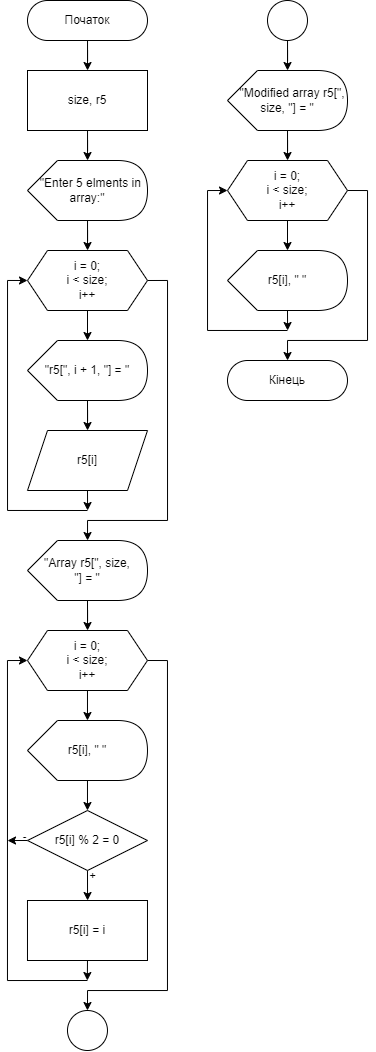

The diagram above was exported from draw.io. Its source (the exported page's mxGraphModel, read from the mxfile embedded in the PNG):
<mxGraphModel dx="629" dy="351" grid="1" gridSize="10" guides="1" tooltips="1" connect="1" arrows="1" fold="1" page="1" pageScale="1" pageWidth="850" pageHeight="1100" math="0" shadow="0">
  <root>
    <mxCell id="0" />
    <mxCell id="1" parent="0" />
    <mxCell id="F8SzxFUsKdaZElCjeecZ-1" value="" style="edgeStyle=orthogonalEdgeStyle;rounded=0;orthogonalLoop=1;jettySize=auto;html=1;" edge="1" parent="1" source="F8SzxFUsKdaZElCjeecZ-2" target="F8SzxFUsKdaZElCjeecZ-4">
      <mxGeometry relative="1" as="geometry" />
    </mxCell>
    <mxCell id="F8SzxFUsKdaZElCjeecZ-2" value="Початок" style="rounded=1;whiteSpace=wrap;html=1;fontSize=12;glass=0;strokeWidth=1;shadow=0;arcSize=50;" vertex="1" parent="1">
      <mxGeometry x="40" y="40" width="120" height="40" as="geometry" />
    </mxCell>
    <mxCell id="F8SzxFUsKdaZElCjeecZ-3" value="" style="edgeStyle=orthogonalEdgeStyle;rounded=0;orthogonalLoop=1;jettySize=auto;html=1;" edge="1" parent="1" source="F8SzxFUsKdaZElCjeecZ-4" target="F8SzxFUsKdaZElCjeecZ-6">
      <mxGeometry relative="1" as="geometry" />
    </mxCell>
    <mxCell id="F8SzxFUsKdaZElCjeecZ-4" value="&lt;div&gt;size, r5&lt;/div&gt;" style="rounded=0;whiteSpace=wrap;html=1;" vertex="1" parent="1">
      <mxGeometry x="40" y="110" width="120" height="60" as="geometry" />
    </mxCell>
    <mxCell id="F8SzxFUsKdaZElCjeecZ-5" style="edgeStyle=orthogonalEdgeStyle;rounded=0;orthogonalLoop=1;jettySize=auto;html=1;" edge="1" parent="1" source="F8SzxFUsKdaZElCjeecZ-6">
      <mxGeometry relative="1" as="geometry">
        <mxPoint x="100.03703703703707" y="290" as="targetPoint" />
      </mxGeometry>
    </mxCell>
    <mxCell id="F8SzxFUsKdaZElCjeecZ-6" value="&amp;nbsp; &quot;Enter 5 elments in array:&quot;" style="shape=display;whiteSpace=wrap;html=1;" vertex="1" parent="1">
      <mxGeometry x="40" y="200" width="120" height="60" as="geometry" />
    </mxCell>
    <mxCell id="F8SzxFUsKdaZElCjeecZ-7" style="edgeStyle=orthogonalEdgeStyle;rounded=0;orthogonalLoop=1;jettySize=auto;html=1;exitX=0.5;exitY=1;exitDx=0;exitDy=0;" edge="1" parent="1" source="F8SzxFUsKdaZElCjeecZ-10">
      <mxGeometry relative="1" as="geometry">
        <mxPoint x="100" y="380" as="targetPoint" />
      </mxGeometry>
    </mxCell>
    <mxCell id="F8SzxFUsKdaZElCjeecZ-8" style="edgeStyle=orthogonalEdgeStyle;rounded=0;orthogonalLoop=1;jettySize=auto;html=1;exitX=0;exitY=0.5;exitDx=0;exitDy=0;entryX=0;entryY=0.5;entryDx=0;entryDy=0;" edge="1" parent="1" target="F8SzxFUsKdaZElCjeecZ-10">
      <mxGeometry relative="1" as="geometry">
        <mxPoint x="100" y="550" as="sourcePoint" />
        <Array as="points">
          <mxPoint x="20" y="550" />
          <mxPoint x="20" y="320" />
        </Array>
      </mxGeometry>
    </mxCell>
    <mxCell id="F8SzxFUsKdaZElCjeecZ-9" style="edgeStyle=orthogonalEdgeStyle;rounded=0;orthogonalLoop=1;jettySize=auto;html=1;exitX=1;exitY=0.5;exitDx=0;exitDy=0;" edge="1" parent="1" source="F8SzxFUsKdaZElCjeecZ-10">
      <mxGeometry relative="1" as="geometry">
        <mxPoint x="100.03703703703707" y="580" as="targetPoint" />
        <Array as="points">
          <mxPoint x="180" y="320" />
          <mxPoint x="180" y="560" />
          <mxPoint x="100" y="560" />
        </Array>
      </mxGeometry>
    </mxCell>
    <mxCell id="F8SzxFUsKdaZElCjeecZ-10" value="i = 0;&lt;br&gt;i &amp;lt; size;&lt;br&gt;i++" style="shape=hexagon;perimeter=hexagonPerimeter2;whiteSpace=wrap;html=1;fixedSize=1;" vertex="1" parent="1">
      <mxGeometry x="40" y="290" width="120" height="60" as="geometry" />
    </mxCell>
    <mxCell id="F8SzxFUsKdaZElCjeecZ-12" value="&quot;r5[&quot;, i + 1, &quot;] = &quot;" style="shape=display;whiteSpace=wrap;html=1;size=0.25;" vertex="1" parent="1">
      <mxGeometry x="40" y="380" width="120" height="60" as="geometry" />
    </mxCell>
    <mxCell id="F8SzxFUsKdaZElCjeecZ-13" style="edgeStyle=orthogonalEdgeStyle;rounded=0;orthogonalLoop=1;jettySize=auto;html=1;" edge="1" parent="1" target="F8SzxFUsKdaZElCjeecZ-15">
      <mxGeometry relative="1" as="geometry">
        <mxPoint x="100" y="440" as="sourcePoint" />
      </mxGeometry>
    </mxCell>
    <mxCell id="F8SzxFUsKdaZElCjeecZ-14" style="edgeStyle=orthogonalEdgeStyle;rounded=0;orthogonalLoop=1;jettySize=auto;html=1;exitX=0.5;exitY=1;exitDx=0;exitDy=0;" edge="1" parent="1" source="F8SzxFUsKdaZElCjeecZ-15">
      <mxGeometry relative="1" as="geometry">
        <mxPoint x="100.08108108108104" y="550" as="targetPoint" />
      </mxGeometry>
    </mxCell>
    <mxCell id="F8SzxFUsKdaZElCjeecZ-15" value="r5[i]" style="shape=parallelogram;perimeter=parallelogramPerimeter;whiteSpace=wrap;html=1;fixedSize=1;" vertex="1" parent="1">
      <mxGeometry x="40" y="470" width="120" height="60" as="geometry" />
    </mxCell>
    <mxCell id="F8SzxFUsKdaZElCjeecZ-32" style="edgeStyle=orthogonalEdgeStyle;rounded=0;orthogonalLoop=1;jettySize=auto;html=1;exitX=0;exitY=0;exitDx=60;exitDy=60;exitPerimeter=0;" edge="1" parent="1" source="F8SzxFUsKdaZElCjeecZ-18" target="F8SzxFUsKdaZElCjeecZ-22">
      <mxGeometry relative="1" as="geometry" />
    </mxCell>
    <mxCell id="F8SzxFUsKdaZElCjeecZ-18" value="&quot;Array r5[&quot;, size,&lt;br&gt;&quot;] = &quot;" style="shape=display;whiteSpace=wrap;html=1;size=0.25;" vertex="1" parent="1">
      <mxGeometry x="40" y="580" width="120" height="60" as="geometry" />
    </mxCell>
    <mxCell id="F8SzxFUsKdaZElCjeecZ-19" style="edgeStyle=orthogonalEdgeStyle;rounded=0;orthogonalLoop=1;jettySize=auto;html=1;exitX=0.5;exitY=1;exitDx=0;exitDy=0;" edge="1" parent="1" source="F8SzxFUsKdaZElCjeecZ-22">
      <mxGeometry relative="1" as="geometry">
        <mxPoint x="99.97999999999999" y="760" as="targetPoint" />
      </mxGeometry>
    </mxCell>
    <mxCell id="F8SzxFUsKdaZElCjeecZ-20" style="edgeStyle=orthogonalEdgeStyle;rounded=0;orthogonalLoop=1;jettySize=auto;html=1;fontSize=11;entryX=0;entryY=0.5;entryDx=0;entryDy=0;" edge="1" parent="1" target="F8SzxFUsKdaZElCjeecZ-22">
      <mxGeometry relative="1" as="geometry">
        <mxPoint x="99.97999999999999" y="1020" as="sourcePoint" />
        <Array as="points">
          <mxPoint x="19.97999999999999" y="1020" />
          <mxPoint x="19.97999999999999" y="700" />
        </Array>
      </mxGeometry>
    </mxCell>
    <mxCell id="F8SzxFUsKdaZElCjeecZ-21" style="edgeStyle=orthogonalEdgeStyle;rounded=0;orthogonalLoop=1;jettySize=auto;html=1;exitX=1;exitY=0.5;exitDx=0;exitDy=0;fontSize=11;" edge="1" parent="1" source="F8SzxFUsKdaZElCjeecZ-22">
      <mxGeometry relative="1" as="geometry">
        <Array as="points">
          <mxPoint x="179.98" y="700" />
          <mxPoint x="179.98" y="1030" />
          <mxPoint x="99.97999999999999" y="1030" />
        </Array>
        <mxPoint x="99.97999999999999" y="1050" as="targetPoint" />
      </mxGeometry>
    </mxCell>
    <mxCell id="F8SzxFUsKdaZElCjeecZ-22" value="i = 0;&lt;br&gt;i &amp;lt; size;&lt;br&gt;i++" style="shape=hexagon;perimeter=hexagonPerimeter2;whiteSpace=wrap;html=1;fixedSize=1;" vertex="1" parent="1">
      <mxGeometry x="39.97999999999999" y="670" width="120" height="60" as="geometry" />
    </mxCell>
    <mxCell id="F8SzxFUsKdaZElCjeecZ-23" style="edgeStyle=orthogonalEdgeStyle;rounded=0;orthogonalLoop=1;jettySize=auto;html=1;exitX=0.5;exitY=1;exitDx=0;exitDy=0;" edge="1" parent="1">
      <mxGeometry relative="1" as="geometry">
        <mxPoint x="99.97999999999999" y="850" as="targetPoint" />
        <mxPoint x="99.97999999999999" y="820" as="sourcePoint" />
      </mxGeometry>
    </mxCell>
    <mxCell id="F8SzxFUsKdaZElCjeecZ-24" value="r5[i], &quot; &quot;" style="shape=display;whiteSpace=wrap;html=1;" vertex="1" parent="1">
      <mxGeometry x="39.97999999999999" y="760" width="120" height="60" as="geometry" />
    </mxCell>
    <mxCell id="F8SzxFUsKdaZElCjeecZ-25" style="edgeStyle=orthogonalEdgeStyle;rounded=0;orthogonalLoop=1;jettySize=auto;html=1;exitX=0.5;exitY=1;exitDx=0;exitDy=0;fontSize=11;" edge="1" parent="1" source="F8SzxFUsKdaZElCjeecZ-27">
      <mxGeometry relative="1" as="geometry">
        <mxPoint x="100.0616326530612" y="940" as="targetPoint" />
      </mxGeometry>
    </mxCell>
    <mxCell id="F8SzxFUsKdaZElCjeecZ-26" style="edgeStyle=orthogonalEdgeStyle;rounded=0;orthogonalLoop=1;jettySize=auto;html=1;exitX=0;exitY=0.5;exitDx=0;exitDy=0;fontSize=11;" edge="1" parent="1" source="F8SzxFUsKdaZElCjeecZ-27">
      <mxGeometry relative="1" as="geometry">
        <mxPoint x="19.97999999999999" y="879.9230769230769" as="targetPoint" />
      </mxGeometry>
    </mxCell>
    <mxCell id="F8SzxFUsKdaZElCjeecZ-27" value="&lt;p style=&quot;line-height: 110%;&quot;&gt;&lt;font style=&quot;font-size: 12px;&quot;&gt;r5[i] % 2 = 0&lt;/font&gt;&lt;br&gt;&lt;/p&gt;" style="rhombus;whiteSpace=wrap;html=1;" vertex="1" parent="1">
      <mxGeometry x="39.97999999999999" y="850" width="120" height="60" as="geometry" />
    </mxCell>
    <mxCell id="F8SzxFUsKdaZElCjeecZ-28" style="edgeStyle=orthogonalEdgeStyle;rounded=0;orthogonalLoop=1;jettySize=auto;html=1;exitX=0.5;exitY=1;exitDx=0;exitDy=0;fontSize=11;" edge="1" parent="1" source="F8SzxFUsKdaZElCjeecZ-29">
      <mxGeometry relative="1" as="geometry">
        <mxPoint x="99.8420689655172" y="1020" as="targetPoint" />
      </mxGeometry>
    </mxCell>
    <mxCell id="F8SzxFUsKdaZElCjeecZ-29" value="r5[i] = i" style="rounded=0;whiteSpace=wrap;html=1;" vertex="1" parent="1">
      <mxGeometry x="39.97999999999999" y="940" width="120" height="60" as="geometry" />
    </mxCell>
    <mxCell id="F8SzxFUsKdaZElCjeecZ-30" value="+" style="text;html=1;align=center;verticalAlign=middle;resizable=0;points=[];autosize=1;strokeColor=none;fillColor=none;fontSize=11;" vertex="1" parent="1">
      <mxGeometry x="89.97999999999999" y="900" width="30" height="30" as="geometry" />
    </mxCell>
    <mxCell id="F8SzxFUsKdaZElCjeecZ-31" value="-" style="text;html=1;align=center;verticalAlign=middle;resizable=0;points=[];autosize=1;strokeColor=none;fillColor=none;fontSize=11;" vertex="1" parent="1">
      <mxGeometry x="21.97999999999999" y="861" width="30" height="30" as="geometry" />
    </mxCell>
    <mxCell id="F8SzxFUsKdaZElCjeecZ-33" value="" style="ellipse;whiteSpace=wrap;html=1;aspect=fixed;fontSize=12;" vertex="1" parent="1">
      <mxGeometry x="79.97999999999999" y="1050" width="40" height="40" as="geometry" />
    </mxCell>
    <mxCell id="F8SzxFUsKdaZElCjeecZ-34" value="" style="ellipse;whiteSpace=wrap;html=1;aspect=fixed;fontSize=12;" vertex="1" parent="1">
      <mxGeometry x="280" y="40" width="40" height="40" as="geometry" />
    </mxCell>
    <mxCell id="F8SzxFUsKdaZElCjeecZ-35" value="" style="edgeStyle=orthogonalEdgeStyle;rounded=0;orthogonalLoop=1;jettySize=auto;html=1;" edge="1" target="F8SzxFUsKdaZElCjeecZ-36" parent="1">
      <mxGeometry relative="1" as="geometry">
        <mxPoint x="300.0303030303031" y="80" as="sourcePoint" />
      </mxGeometry>
    </mxCell>
    <mxCell id="F8SzxFUsKdaZElCjeecZ-36" value="&amp;nbsp; &amp;nbsp;&quot;Modified array r5[&quot;, &lt;br&gt;size, &quot;] = &quot;" style="shape=display;whiteSpace=wrap;html=1;" vertex="1" parent="1">
      <mxGeometry x="240" y="110" width="120" height="60" as="geometry" />
    </mxCell>
    <mxCell id="F8SzxFUsKdaZElCjeecZ-37" style="edgeStyle=orthogonalEdgeStyle;rounded=0;orthogonalLoop=1;jettySize=auto;html=1;exitX=0;exitY=0;exitDx=60;exitDy=60;exitPerimeter=0;" edge="1" target="F8SzxFUsKdaZElCjeecZ-39" parent="1">
      <mxGeometry relative="1" as="geometry">
        <mxPoint x="300.02" y="170" as="sourcePoint" />
      </mxGeometry>
    </mxCell>
    <mxCell id="F8SzxFUsKdaZElCjeecZ-38" style="edgeStyle=orthogonalEdgeStyle;rounded=0;orthogonalLoop=1;jettySize=auto;html=1;exitX=0.5;exitY=1;exitDx=0;exitDy=0;" edge="1" source="F8SzxFUsKdaZElCjeecZ-39" parent="1">
      <mxGeometry relative="1" as="geometry">
        <mxPoint x="300" y="290" as="targetPoint" />
      </mxGeometry>
    </mxCell>
    <mxCell id="F8SzxFUsKdaZElCjeecZ-43" style="edgeStyle=orthogonalEdgeStyle;rounded=0;orthogonalLoop=1;jettySize=auto;html=1;exitX=0;exitY=0.5;exitDx=0;exitDy=0;fontSize=12;entryX=0;entryY=0.5;entryDx=0;entryDy=0;" edge="1" parent="1" target="F8SzxFUsKdaZElCjeecZ-39">
      <mxGeometry relative="1" as="geometry">
        <mxPoint x="300" y="370" as="sourcePoint" />
        <Array as="points">
          <mxPoint x="220" y="370" />
          <mxPoint x="220" y="230" />
        </Array>
      </mxGeometry>
    </mxCell>
    <mxCell id="F8SzxFUsKdaZElCjeecZ-44" style="edgeStyle=orthogonalEdgeStyle;rounded=0;orthogonalLoop=1;jettySize=auto;html=1;exitX=1;exitY=0.5;exitDx=0;exitDy=0;fontSize=12;" edge="1" parent="1" source="F8SzxFUsKdaZElCjeecZ-39" target="F8SzxFUsKdaZElCjeecZ-42">
      <mxGeometry relative="1" as="geometry">
        <Array as="points">
          <mxPoint x="380" y="230" />
          <mxPoint x="380" y="380" />
          <mxPoint x="300" y="380" />
        </Array>
      </mxGeometry>
    </mxCell>
    <mxCell id="F8SzxFUsKdaZElCjeecZ-39" value="i = 0;&lt;br&gt;i &amp;lt; size;&lt;br&gt;i++" style="shape=hexagon;perimeter=hexagonPerimeter2;whiteSpace=wrap;html=1;fixedSize=1;" vertex="1" parent="1">
      <mxGeometry x="240" y="200" width="120" height="60" as="geometry" />
    </mxCell>
    <mxCell id="F8SzxFUsKdaZElCjeecZ-41" style="edgeStyle=orthogonalEdgeStyle;rounded=0;orthogonalLoop=1;jettySize=auto;html=1;exitX=0;exitY=0;exitDx=60;exitDy=60;exitPerimeter=0;fontSize=12;" edge="1" parent="1" source="F8SzxFUsKdaZElCjeecZ-40">
      <mxGeometry relative="1" as="geometry">
        <mxPoint x="300.0909090909091" y="370" as="targetPoint" />
      </mxGeometry>
    </mxCell>
    <mxCell id="F8SzxFUsKdaZElCjeecZ-40" value="r5[i], &quot; &quot;" style="shape=display;whiteSpace=wrap;html=1;" vertex="1" parent="1">
      <mxGeometry x="240" y="290" width="120" height="60" as="geometry" />
    </mxCell>
    <mxCell id="F8SzxFUsKdaZElCjeecZ-42" value="Кінець" style="rounded=1;whiteSpace=wrap;html=1;fontSize=12;glass=0;strokeWidth=1;shadow=0;arcSize=50;" vertex="1" parent="1">
      <mxGeometry x="240" y="400" width="120" height="40" as="geometry" />
    </mxCell>
  </root>
</mxGraphModel>